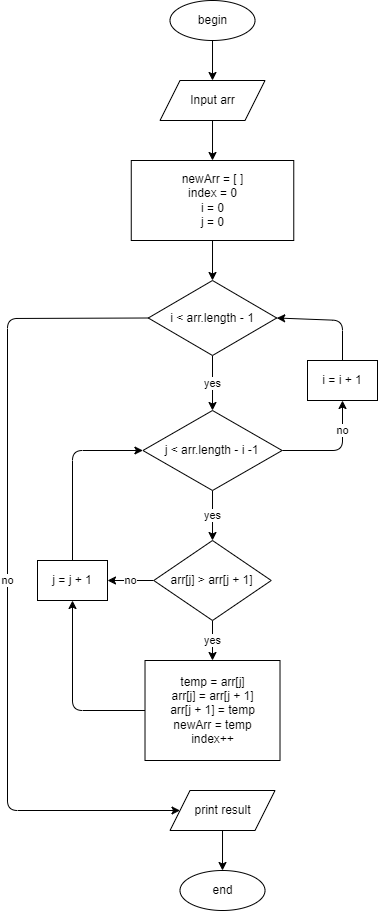

The diagram above was exported from draw.io. Its source (the exported page's mxGraphModel, read from the mxfile embedded in the PNG):
<mxGraphModel dx="740" dy="571" grid="1" gridSize="10" guides="1" tooltips="1" connect="1" arrows="1" fold="1" page="0" pageScale="1" pageWidth="850" pageHeight="1100" math="0" shadow="0">
  <root>
    <mxCell id="0" />
    <mxCell id="1" parent="0" />
    <mxCell id="47" style="edgeStyle=none;html=1;exitX=0.5;exitY=1;exitDx=0;exitDy=0;entryX=0.5;entryY=0;entryDx=0;entryDy=0;" parent="1" source="DPTNgw4OFq8EDRZzPiav-1" target="DPTNgw4OFq8EDRZzPiav-2" edge="1">
      <mxGeometry relative="1" as="geometry" />
    </mxCell>
    <mxCell id="DPTNgw4OFq8EDRZzPiav-1" value="begin" style="ellipse;whiteSpace=wrap;html=1;movable=1;resizable=1;rotatable=1;deletable=1;editable=1;connectable=1;container=0;" parent="1" vertex="1">
      <mxGeometry x="142.51" y="240" width="85" height="40" as="geometry" />
    </mxCell>
    <mxCell id="DPTNgw4OFq8EDRZzPiav-10" style="edgeStyle=orthogonalEdgeStyle;rounded=0;orthogonalLoop=1;jettySize=auto;html=1;entryX=0.5;entryY=0;entryDx=0;entryDy=0;movable=1;resizable=1;rotatable=1;deletable=1;editable=1;connectable=1;" parent="1" source="DPTNgw4OFq8EDRZzPiav-2" target="50" edge="1">
      <mxGeometry relative="1" as="geometry">
        <mxPoint x="185" y="330" as="targetPoint" />
      </mxGeometry>
    </mxCell>
    <mxCell id="DPTNgw4OFq8EDRZzPiav-2" value="Input arr" style="shape=parallelogram;perimeter=parallelogramPerimeter;whiteSpace=wrap;html=1;fixedSize=1;movable=1;resizable=1;rotatable=1;deletable=1;editable=1;connectable=1;container=0;" parent="1" vertex="1">
      <mxGeometry x="132.51" y="320" width="105" height="40" as="geometry" />
    </mxCell>
    <mxCell id="87" value="yes" style="edgeStyle=none;html=1;exitX=0.5;exitY=1;exitDx=0;exitDy=0;" edge="1" parent="1" source="16" target="86">
      <mxGeometry relative="1" as="geometry" />
    </mxCell>
    <mxCell id="101" value="no" style="edgeStyle=none;html=1;exitX=0;exitY=0.5;exitDx=0;exitDy=0;entryX=0;entryY=0.5;entryDx=0;entryDy=0;" edge="1" parent="1" source="16" target="85">
      <mxGeometry relative="1" as="geometry">
        <Array as="points">
          <mxPoint x="-20" y="558" />
          <mxPoint x="-20" y="1050" />
        </Array>
      </mxGeometry>
    </mxCell>
    <mxCell id="16" value="i &amp;lt; arr.length - 1" style="rhombus;whiteSpace=wrap;html=1;movable=1;resizable=1;rotatable=1;deletable=1;editable=1;connectable=1;container=0;" parent="1" vertex="1">
      <mxGeometry x="120.78999999999999" y="520" width="128.43" height="75" as="geometry" />
    </mxCell>
    <mxCell id="51" style="edgeStyle=none;html=1;entryX=0.5;entryY=0;entryDx=0;entryDy=0;" parent="1" source="50" target="16" edge="1">
      <mxGeometry relative="1" as="geometry" />
    </mxCell>
    <mxCell id="50" value="newArr = [ ]&lt;br&gt;index = 0&lt;br&gt;i = 0&lt;br&gt;j = 0" style="rounded=0;whiteSpace=wrap;html=1;movable=1;resizable=1;rotatable=1;deletable=1;editable=1;connectable=1;container=0;" parent="1" vertex="1">
      <mxGeometry x="103.76" y="400" width="162.5" height="80" as="geometry" />
    </mxCell>
    <mxCell id="83" style="edgeStyle=none;html=1;exitX=0.5;exitY=1;exitDx=0;exitDy=0;" parent="1" source="85" target="82" edge="1">
      <mxGeometry relative="1" as="geometry">
        <mxPoint x="181.51" y="792.0000000000002" as="sourcePoint" />
      </mxGeometry>
    </mxCell>
    <mxCell id="82" value="end" style="ellipse;whiteSpace=wrap;html=1;movable=1;resizable=1;rotatable=1;deletable=1;editable=1;connectable=1;container=0;" parent="1" vertex="1">
      <mxGeometry x="152.51" y="1110" width="85" height="40" as="geometry" />
    </mxCell>
    <mxCell id="85" value="print result" style="shape=parallelogram;perimeter=parallelogramPerimeter;whiteSpace=wrap;html=1;fixedSize=1;movable=1;resizable=1;rotatable=1;deletable=1;editable=1;connectable=1;container=0;" parent="1" vertex="1">
      <mxGeometry x="142.51" y="1030" width="105" height="40" as="geometry" />
    </mxCell>
    <mxCell id="91" value="yes" style="edgeStyle=none;html=1;exitX=0.5;exitY=1;exitDx=0;exitDy=0;" edge="1" parent="1" source="86" target="90">
      <mxGeometry relative="1" as="geometry" />
    </mxCell>
    <mxCell id="98" value="no" style="edgeStyle=none;html=1;exitX=1;exitY=0.5;exitDx=0;exitDy=0;entryX=0.5;entryY=1;entryDx=0;entryDy=0;" edge="1" parent="1" source="86" target="99">
      <mxGeometry x="0.4564" relative="1" as="geometry">
        <mxPoint x="320" y="630" as="targetPoint" />
        <Array as="points">
          <mxPoint x="315" y="690" />
        </Array>
        <mxPoint as="offset" />
      </mxGeometry>
    </mxCell>
    <mxCell id="86" value="j &amp;lt; arr.length - i -1" style="rhombus;whiteSpace=wrap;html=1;movable=1;resizable=1;rotatable=1;deletable=1;editable=1;connectable=1;container=0;" vertex="1" parent="1">
      <mxGeometry x="115.41000000000001" y="650" width="139.21" height="80" as="geometry" />
    </mxCell>
    <mxCell id="93" value="yes" style="edgeStyle=none;html=1;exitX=0.5;exitY=1;exitDx=0;exitDy=0;" edge="1" parent="1" source="90" target="92">
      <mxGeometry relative="1" as="geometry" />
    </mxCell>
    <mxCell id="95" value="no" style="edgeStyle=none;html=1;exitX=0;exitY=0.5;exitDx=0;exitDy=0;entryX=1;entryY=0.5;entryDx=0;entryDy=0;" edge="1" parent="1" source="90" target="94">
      <mxGeometry relative="1" as="geometry" />
    </mxCell>
    <mxCell id="90" value="arr[j] &amp;gt; arr[j + 1]" style="rhombus;whiteSpace=wrap;html=1;" vertex="1" parent="1">
      <mxGeometry x="126.25999999999999" y="780" width="117.49" height="80" as="geometry" />
    </mxCell>
    <mxCell id="97" style="edgeStyle=none;html=1;entryX=0.5;entryY=1;entryDx=0;entryDy=0;exitX=0;exitY=0.5;exitDx=0;exitDy=0;" edge="1" parent="1" source="92" target="94">
      <mxGeometry relative="1" as="geometry">
        <Array as="points">
          <mxPoint x="45" y="950" />
        </Array>
      </mxGeometry>
    </mxCell>
    <mxCell id="92" value="temp = arr[j]&lt;br&gt;arr[j] = arr[j + 1]&lt;br&gt;arr[j + 1] = temp&lt;br&gt;newArr = temp&lt;br&gt;index++" style="whiteSpace=wrap;html=1;" vertex="1" parent="1">
      <mxGeometry x="117.51" y="900" width="135" height="100" as="geometry" />
    </mxCell>
    <mxCell id="96" style="edgeStyle=none;html=1;entryX=0;entryY=0.5;entryDx=0;entryDy=0;" edge="1" parent="1" source="94" target="86">
      <mxGeometry relative="1" as="geometry">
        <Array as="points">
          <mxPoint x="45" y="690" />
        </Array>
      </mxGeometry>
    </mxCell>
    <mxCell id="94" value="j = j + 1" style="rounded=0;whiteSpace=wrap;html=1;movable=1;resizable=1;rotatable=1;deletable=1;editable=1;connectable=1;container=0;" vertex="1" parent="1">
      <mxGeometry x="10" y="800" width="70" height="40" as="geometry" />
    </mxCell>
    <mxCell id="100" style="edgeStyle=none;html=1;entryX=1;entryY=0.5;entryDx=0;entryDy=0;exitX=0.5;exitY=0;exitDx=0;exitDy=0;" edge="1" parent="1" source="99" target="16">
      <mxGeometry relative="1" as="geometry">
        <mxPoint x="280" y="580" as="sourcePoint" />
        <Array as="points">
          <mxPoint x="315" y="560" />
        </Array>
      </mxGeometry>
    </mxCell>
    <mxCell id="99" value="i = i + 1" style="rounded=0;whiteSpace=wrap;html=1;movable=1;resizable=1;rotatable=1;deletable=1;editable=1;connectable=1;container=0;" vertex="1" parent="1">
      <mxGeometry x="280" y="600" width="70" height="40" as="geometry" />
    </mxCell>
  </root>
</mxGraphModel>